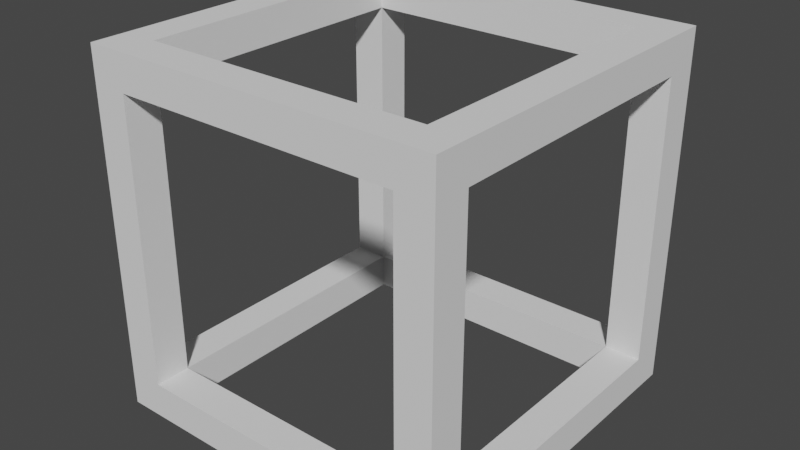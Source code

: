 # Source: Basic_Block.blend  (saved by Blender 2.93.21; exported with 4.5.12 LTS)
import bpy
from mathutils import Matrix  # noqa: F401  (used for matrix-valued properties, if any)

bpy.ops.wm.read_factory_settings(use_empty=True)
scene = bpy.context.scene
scene.name = 'Scene'

# ---- world
world_world = bpy.data.worlds.new('World'); scene.world = world_world
world_world.use_nodes = True; world_world.node_tree.nodes.clear()
_N = world_world.node_tree.nodes; _L = world_world.node_tree.links
n0 = _N.new('ShaderNodeOutputWorld'); n0.name = 'World Output'; n0.location = (300, 300)
n1 = _N.new('ShaderNodeBackground'); n1.name = 'Background'; n1.location = (10, 300)
n1.inputs[0].default_value = (0.05088, 0.05088, 0.05088, 1.0)
_L.new(n1.outputs[0], n0.inputs[0])
n0.is_active_output = True
world_world.color = (0.05088, 0.05088, 0.05088)
world_world.use_sun_shadow = False
world_world.sun_shadow_jitter_overblur = 0.0

# ---- meshes
me_basic_block = bpy.data.meshes.new('Basic Block')
me_basic_block.from_pydata([(1.0, 0.8, 0.8), (1.0, 0.8, -0.8), (1.0, -0.8, 0.8), (1.0, -0.8, -0.8), (-1.0, 0.8, 0.8), (-1.0, 0.8, -0.8), (-0.8, -1.0, 0.8), (-0.8, -1.0, -0.8), (0.8, 1.0, 0.8), (0.8, 1.0, -0.8), (0.8, -1.0, 0.8), (0.8, -1.0, -0.8), (0.8, 0.8, -0.8), (-1.0, -0.8, -0.8), (-1.0, -0.8, 0.8), (0.8, -0.8, 1.0), (0.8, -0.8, -1.0), (-0.8, 1.0, -0.8), (-0.8, -0.8, -1.0), (-0.8, -0.8, 1.0), (-0.8, 1.0, 0.8), (0.8, 0.8, -1.0), (-0.8, 0.8, -1.0), (0.8, 0.8, 1.0), (-0.8, 0.8, 1.0), (1.0, -1.0, 1.0), (-1.0, -1.0, 1.0), (1.0, 1.0, 1.0), (-1.0, 1.0, 1.0), (-1.0, 1.0, -1.0), (-1.0, -1.0, -1.0), (1.0, 1.0, -1.0), (1.0, -1.0, -1.0), (-0.8, 0.8, -0.8), (0.8, -0.8, -0.8), (0.8, 0.8, 0.8), (-0.8, 0.8, 0.8), (-0.8, -0.8, -0.8), (0.8, -0.8, 0.8), (-0.8, -0.8, 0.8), (-0.8, -0.8, -0.8), (-0.8, -0.8, 0.8), (-0.8, 0.8, -0.8), (-0.8, 0.8, 0.8), (0.8, -0.8, -0.8), (0.8, -0.8, 0.8), (0.8, 0.8, -0.8), (0.8, 0.8, 0.8)], [(42, 40), (40, 41), (41, 43), (43, 42), (46, 42), (43, 47), (47, 46), (44, 46), (47, 45), (45, 44), (40, 44), (45, 41)], [(24, 19, 39, 36), (10, 6, 39, 38), (5, 13, 37, 33), (21, 16, 34, 12), (0, 2, 38, 35), (20, 8, 35, 36), (0, 1, 31, 27), (3, 2, 25, 32), (2, 0, 27, 25), (1, 3, 32, 31), (1, 0, 35, 12), (3, 1, 12, 34), (2, 3, 34, 38), (7, 6, 26, 30), (10, 11, 32, 25), (6, 10, 25, 26), (11, 7, 30, 32), (13, 5, 29, 30), (14, 13, 30, 26), (5, 4, 28, 29), (4, 14, 26, 28), (17, 9, 31, 29), (9, 8, 27, 31), (20, 17, 29, 28), (8, 20, 28, 27), (15, 19, 26, 25), (23, 15, 25, 27), (19, 24, 28, 26), (24, 23, 27, 28), (22, 18, 30, 29), (21, 22, 29, 31), (18, 16, 32, 30), (16, 21, 31, 32), (22, 21, 12, 33), (16, 18, 37, 34), (18, 22, 33, 37), (8, 9, 12, 35), (17, 20, 36, 33), (9, 17, 33, 12), (14, 4, 36, 39), (13, 14, 39, 37), (4, 5, 33, 36), (19, 15, 38, 39), (23, 24, 36, 35), (15, 23, 35, 38), (6, 7, 37, 39), (7, 11, 34, 37), (11, 10, 38, 34)])
_uv = me_basic_block.uv_layers.new(name='UVMap')
_uv.uv.foreach_set('vector', [0.1079, 0.558, 0.06624, 0.7024, 0.07329, 0.6342, 0.1038, 0.5499, 0.02497, 0.1241, 0.03051, 0.8996, 0.005177, 0.9965, 0.0, 0.02107, 0.1405, 0.5746, 0.1756, 0.7489, 0.1587, 0.7192, 0.1386, 0.5909, 0.1436, 0.4522, 0.186, 0.3068, 0.1787, 0.3762, 0.1475, 0.4591, 0.1132, 0.429, 0.07646, 0.2691, 0.0939, 0.297, 0.1151, 0.4136, 0.1149, 0.5521, 0.1146, 0.4551, 0.1177, 0.4645, 0.1174, 0.5388, 0.1132, 0.429, 0.1389, 0.4304, 0.1405, 0.4465, 0.1117, 0.4414, 0.1733, 0.2523, 0.07646, 0.2691, 0.04953, 0.2136, 0.2003, 0.2011, 0.07646, 0.2691, 0.1132, 0.429, 0.1117, 0.4414, 0.04953, 0.2136, 0.1389, 0.4304, 0.1733, 0.2523, 0.2003, 0.2011, 0.1405, 0.4465, 0.1389, 0.4304, 0.1132, 0.429, 0.1151, 0.4136, 0.1366, 0.4184, 0.1733, 0.2523, 0.1389, 0.4304, 0.1366, 0.4184, 0.157, 0.3027, 0.07646, 0.2691, 0.1733, 0.2523, 0.157, 0.3027, 0.0939, 0.297, 0.2248, 0.896, 0.03051, 0.8996, 0.05257, 0.8041, 0.2005, 0.8055, 0.02497, 0.1241, 0.2231, 0.1014, 0.2003, 0.2011, 0.04953, 0.2136, 0.03051, 0.8996, 0.02497, 0.1241, 0.04953, 0.2136, 0.05257, 0.8041, 0.2231, 0.1014, 0.2248, 0.896, 0.2005, 0.8055, 0.2003, 0.2011, 0.1756, 0.7489, 0.1405, 0.5746, 0.1422, 0.5614, 0.2005, 0.8055, 0.07854, 0.7561, 0.1756, 0.7489, 0.2005, 0.8055, 0.05257, 0.8041, 0.1405, 0.5746, 0.1132, 0.5822, 0.1114, 0.5649, 0.1422, 0.5614, 0.1132, 0.5822, 0.07854, 0.7561, 0.05257, 0.8041, 0.1114, 0.5649, 0.1391, 0.5483, 0.1374, 0.4575, 0.1405, 0.4465, 0.1422, 0.5614, 0.1374, 0.4575, 0.1146, 0.4551, 0.1117, 0.4414, 0.1405, 0.4465, 0.1149, 0.5521, 0.1391, 0.5483, 0.1422, 0.5614, 0.1114, 0.5649, 0.1146, 0.4551, 0.1149, 0.5521, 0.1114, 0.5649, 0.1117, 0.4414, 0.06205, 0.3157, 0.06624, 0.7024, 0.05257, 0.8041, 0.04953, 0.2136, 0.1075, 0.4486, 0.06205, 0.3157, 0.04953, 0.2136, 0.1117, 0.4414, 0.06624, 0.7024, 0.1079, 0.558, 0.1114, 0.5649, 0.05257, 0.8041, 0.1079, 0.558, 0.1075, 0.4486, 0.1117, 0.4414, 0.1114, 0.5649, 0.1462, 0.5545, 0.1881, 0.6956, 0.2005, 0.8055, 0.1422, 0.5614, 0.1436, 0.4522, 0.1462, 0.5545, 0.1422, 0.5614, 0.1405, 0.4465, 0.1881, 0.6956, 0.186, 0.3068, 0.2003, 0.2011, 0.2005, 0.8055, 0.186, 0.3068, 0.1436, 0.4522, 0.1405, 0.4465, 0.2003, 0.2011, 0.1462, 0.5545, 0.1436, 0.4522, 0.1475, 0.4591, 0.1492, 0.5455, 0.186, 0.3068, 0.1881, 0.6956, 0.1757, 0.6289, 0.1787, 0.3762, 0.1881, 0.6956, 0.1462, 0.5545, 0.1492, 0.5455, 0.1757, 0.6289, 0.1146, 0.4551, 0.1374, 0.4575, 0.1352, 0.4692, 0.1177, 0.4645, 0.1391, 0.5483, 0.1149, 0.5521, 0.1174, 0.5388, 0.1359, 0.5395, 0.1374, 0.4575, 0.1391, 0.5483, 0.1359, 0.5395, 0.1352, 0.4692, 0.07854, 0.7561, 0.1132, 0.5822, 0.1157, 0.5951, 0.0947, 0.7067, 0.1756, 0.7489, 0.07854, 0.7561, 0.0947, 0.7067, 0.1587, 0.7192, 0.1132, 0.5822, 0.1405, 0.5746, 0.1386, 0.5909, 0.1157, 0.5951, 0.06624, 0.7024, 0.06205, 0.3157, 0.07466, 0.3784, 0.07329, 0.6342, 0.1075, 0.4486, 0.1079, 0.558, 0.1038, 0.5499, 0.1044, 0.4584, 0.06205, 0.3157, 0.1075, 0.4486, 0.1044, 0.4584, 0.07466, 0.3784, 0.03051, 0.8996, 0.2248, 0.896, 0.2495, 1.0, 0.005177, 0.9965, 0.2248, 0.896, 0.2231, 0.1014, 0.2495, 0.0, 0.2495, 1.0, 0.2231, 0.1014, 0.02497, 0.1241, 0.0, 0.02107, 0.2495, 0.0])
me_basic_block.use_remesh_preserve_volume = False
me_basic_block.use_remesh_preserve_attributes = False
me_basic_block.use_mirror_vertex_groups = False
me_basic_block.update()

# ---- objects
ob_basic_block = bpy.data.objects.new('Basic Block', me_basic_block)

# ---- transforms, parenting, visibility, modifiers, constraints
ob_basic_block.location = (0.0, 0.0, 0.0)
ob_basic_block.lock_rotations_4d = False
ob_basic_block.empty_display_type = 'ARROWS'
ob_basic_block.lineart.crease_threshold = 0.0

# ---- collection membership
scene.collection.objects.link(ob_basic_block)

# ---- scene / render settings (as saved in the file)
scene.frame_start = 1; scene.frame_end = 250; scene.frame_set(1)
scene.render.engine = 'BLENDER_EEVEE_NEXT'
scene.cycles.use_denoising = False
scene.cycles.samples = 128
scene.cycles.sampling_pattern = 'TABULATED_SOBOL'
scene.cycles.use_adaptive_sampling = False
scene.cycles.use_light_tree = False
scene.view_settings.view_transform = 'Filmic'
bpy.context.view_layer.update()

# ---- added for rendering (the .blend has no active camera and no usable light): camera, sun
cam_auto = bpy.data.cameras.new('AutoCamera')
cam_auto.lens = 50.0
cam_auto.sensor_width = 36.0
cam_auto.clip_end = 1000.0
ob_auto_camera = bpy.data.objects.new('AutoCamera', cam_auto)
scene.collection.objects.link(ob_auto_camera)
ob_auto_camera.location = (3.20507, -3.84609, 2.56406)
ob_auto_camera.rotation_euler = (1.09748, -7.21219e-08, 0.694738)
scene.camera = ob_auto_camera
light_auto_sun = bpy.data.lights.new('AutoSun', 'SUN')
light_auto_sun.energy = 3.0
light_auto_sun.angle = 0.0523599
ob_auto_sun = bpy.data.objects.new('AutoSun', light_auto_sun)
scene.collection.objects.link(ob_auto_sun)
ob_auto_sun.rotation_euler = (0.872665, 0.174533, 0.523599)
bpy.context.view_layer.update()
